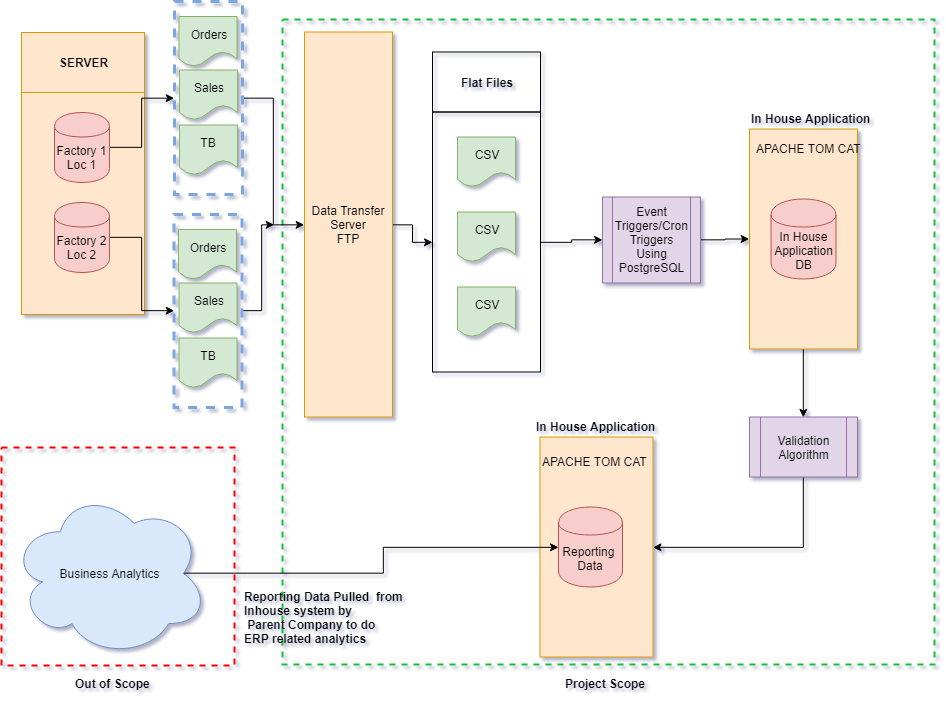

The diagram above was exported from draw.io. Its source (the exported page's mxGraphModel, read from the mxfile embedded in the PNG):
<mxGraphModel dx="1162" dy="623" grid="1" gridSize="10" guides="1" tooltips="1" connect="1" arrows="1" fold="1" page="1" pageScale="1" pageWidth="1100" pageHeight="850" background="none" math="0" shadow="1">
  <root>
    <mxCell id="0" />
    <mxCell id="1" parent="0" />
    <mxCell id="n3ua7oe3s0uFPzJD-yn9-97" value="" style="rounded=0;whiteSpace=wrap;html=1;shadow=0;comic=0;strokeWidth=2;dashed=1;fillColor=none;strokeColor=#15BF37;" vertex="1" parent="1">
      <mxGeometry x="298" y="115" width="652" height="645" as="geometry" />
    </mxCell>
    <mxCell id="n3ua7oe3s0uFPzJD-yn9-96" value="" style="rounded=0;whiteSpace=wrap;html=1;shadow=0;comic=0;strokeWidth=2;dashed=1;fillColor=none;strokeColor=#FF0000;" vertex="1" parent="1">
      <mxGeometry x="17" y="543" width="233" height="218" as="geometry" />
    </mxCell>
    <mxCell id="n3ua7oe3s0uFPzJD-yn9-75" style="edgeStyle=orthogonalEdgeStyle;rounded=0;orthogonalLoop=1;jettySize=auto;html=1;exitX=1;exitY=0.5;exitDx=0;exitDy=0;entryX=0;entryY=0.5;entryDx=0;entryDy=0;" edge="1" parent="1" source="n3ua7oe3s0uFPzJD-yn9-69" target="n3ua7oe3s0uFPzJD-yn9-74">
      <mxGeometry relative="1" as="geometry" />
    </mxCell>
    <mxCell id="n3ua7oe3s0uFPzJD-yn9-69" value="" style="rounded=0;whiteSpace=wrap;html=1;shadow=0;comic=0;strokeColor=#000000;strokeWidth=1;fillColor=none;" vertex="1" parent="1">
      <mxGeometry x="448" y="207.5" width="108" height="260" as="geometry" />
    </mxCell>
    <mxCell id="n3ua7oe3s0uFPzJD-yn9-32" value="" style="rounded=0;whiteSpace=wrap;html=1;shadow=0;comic=0;fillColor=#ffe6cc;strokeColor=#d79b00;" vertex="1" parent="1">
      <mxGeometry x="37" y="178" width="123" height="232" as="geometry" />
    </mxCell>
    <mxCell id="n3ua7oe3s0uFPzJD-yn9-112" style="edgeStyle=orthogonalEdgeStyle;rounded=0;orthogonalLoop=1;jettySize=auto;html=1;exitX=1;exitY=0.5;exitDx=0;exitDy=0;entryX=0;entryY=0.5;entryDx=0;entryDy=0;" edge="1" parent="1" source="n3ua7oe3s0uFPzJD-yn9-33" target="n3ua7oe3s0uFPzJD-yn9-41">
      <mxGeometry relative="1" as="geometry" />
    </mxCell>
    <mxCell id="n3ua7oe3s0uFPzJD-yn9-33" value="Factory 1&lt;br&gt;Loc 1&lt;br&gt;" style="shape=cylinder;whiteSpace=wrap;html=1;boundedLbl=1;backgroundOutline=1;shadow=0;comic=0;fillColor=#f8cecc;strokeColor=#b85450;" vertex="1" parent="1">
      <mxGeometry x="70" y="208" width="55" height="70" as="geometry" />
    </mxCell>
    <mxCell id="n3ua7oe3s0uFPzJD-yn9-113" style="edgeStyle=orthogonalEdgeStyle;rounded=0;orthogonalLoop=1;jettySize=auto;html=1;exitX=1;exitY=0.5;exitDx=0;exitDy=0;entryX=0;entryY=0.5;entryDx=0;entryDy=0;" edge="1" parent="1" source="n3ua7oe3s0uFPzJD-yn9-34" target="n3ua7oe3s0uFPzJD-yn9-106">
      <mxGeometry relative="1" as="geometry" />
    </mxCell>
    <mxCell id="n3ua7oe3s0uFPzJD-yn9-34" value="Factory 2&lt;br&gt;Loc 2&lt;br&gt;" style="shape=cylinder;whiteSpace=wrap;html=1;boundedLbl=1;backgroundOutline=1;shadow=0;comic=0;fillColor=#f8cecc;strokeColor=#b85450;" vertex="1" parent="1">
      <mxGeometry x="70" y="298" width="55" height="70" as="geometry" />
    </mxCell>
    <mxCell id="n3ua7oe3s0uFPzJD-yn9-58" style="edgeStyle=orthogonalEdgeStyle;rounded=0;orthogonalLoop=1;jettySize=auto;html=1;exitX=1;exitY=0.5;exitDx=0;exitDy=0;entryX=0;entryY=0.5;entryDx=0;entryDy=0;" edge="1" parent="1" source="n3ua7oe3s0uFPzJD-yn9-41" target="n3ua7oe3s0uFPzJD-yn9-56">
      <mxGeometry relative="1" as="geometry" />
    </mxCell>
    <mxCell id="n3ua7oe3s0uFPzJD-yn9-41" value="" style="rounded=0;whiteSpace=wrap;html=1;shadow=0;comic=0;dashed=1;fillColor=none;strokeColor=#7EA6E0;strokeWidth=3;" vertex="1" parent="1">
      <mxGeometry x="190" y="97" width="68" height="193" as="geometry" />
    </mxCell>
    <mxCell id="n3ua7oe3s0uFPzJD-yn9-42" value="&lt;b&gt;SERVER&lt;/b&gt;" style="rounded=0;whiteSpace=wrap;html=1;shadow=0;comic=0;strokeColor=#d79b00;strokeWidth=1;fillColor=#ffe6cc;" vertex="1" parent="1">
      <mxGeometry x="37" y="128" width="123" height="60" as="geometry" />
    </mxCell>
    <mxCell id="n3ua7oe3s0uFPzJD-yn9-43" value="Orders" style="shape=document;whiteSpace=wrap;html=1;boundedLbl=1;shadow=0;comic=0;strokeColor=#82b366;strokeWidth=1;fillColor=#d5e8d4;" vertex="1" parent="1">
      <mxGeometry x="194.5" y="112" width="58" height="50" as="geometry" />
    </mxCell>
    <mxCell id="n3ua7oe3s0uFPzJD-yn9-46" value="Sales" style="shape=document;whiteSpace=wrap;html=1;boundedLbl=1;shadow=0;comic=0;strokeColor=#82b366;strokeWidth=1;fillColor=#d5e8d4;" vertex="1" parent="1">
      <mxGeometry x="195" y="165.5" width="58" height="50" as="geometry" />
    </mxCell>
    <mxCell id="n3ua7oe3s0uFPzJD-yn9-47" value="TB" style="shape=document;whiteSpace=wrap;html=1;boundedLbl=1;shadow=0;comic=0;strokeColor=#82b366;strokeWidth=1;fillColor=#d5e8d4;" vertex="1" parent="1">
      <mxGeometry x="195" y="220.5" width="58" height="50" as="geometry" />
    </mxCell>
    <mxCell id="n3ua7oe3s0uFPzJD-yn9-68" style="edgeStyle=orthogonalEdgeStyle;rounded=0;orthogonalLoop=1;jettySize=auto;html=1;exitX=1;exitY=0.5;exitDx=0;exitDy=0;entryX=0;entryY=0.5;entryDx=0;entryDy=0;" edge="1" parent="1" source="n3ua7oe3s0uFPzJD-yn9-56" target="n3ua7oe3s0uFPzJD-yn9-69">
      <mxGeometry relative="1" as="geometry">
        <mxPoint x="496.66666666666674" y="337.8333333333335" as="targetPoint" />
      </mxGeometry>
    </mxCell>
    <mxCell id="n3ua7oe3s0uFPzJD-yn9-56" value="&lt;span&gt;Data Transfer Server&lt;/span&gt;&lt;br&gt;FTP" style="rounded=0;whiteSpace=wrap;html=1;shadow=0;comic=0;strokeColor=#d79b00;strokeWidth=1;fillColor=#ffe6cc;" vertex="1" parent="1">
      <mxGeometry x="320" y="127.5" width="88" height="385" as="geometry" />
    </mxCell>
    <mxCell id="n3ua7oe3s0uFPzJD-yn9-60" value="CSV" style="shape=document;whiteSpace=wrap;html=1;boundedLbl=1;shadow=0;comic=0;strokeColor=#82b366;strokeWidth=1;fillColor=#d5e8d4;" vertex="1" parent="1">
      <mxGeometry x="473" y="232.5" width="58" height="50" as="geometry" />
    </mxCell>
    <mxCell id="n3ua7oe3s0uFPzJD-yn9-62" value="CSV" style="shape=document;whiteSpace=wrap;html=1;boundedLbl=1;shadow=0;comic=0;strokeColor=#82b366;strokeWidth=1;fillColor=#d5e8d4;" vertex="1" parent="1">
      <mxGeometry x="473" y="307.5" width="58" height="50" as="geometry" />
    </mxCell>
    <mxCell id="n3ua7oe3s0uFPzJD-yn9-63" value="CSV" style="shape=document;whiteSpace=wrap;html=1;boundedLbl=1;shadow=0;comic=0;strokeColor=#82b366;strokeWidth=1;fillColor=#d5e8d4;" vertex="1" parent="1">
      <mxGeometry x="473" y="382.5" width="58" height="50" as="geometry" />
    </mxCell>
    <mxCell id="n3ua7oe3s0uFPzJD-yn9-71" value="&lt;b&gt;Flat Files&lt;/b&gt;" style="rounded=0;whiteSpace=wrap;html=1;shadow=0;comic=0;strokeColor=#000000;strokeWidth=1;fillColor=none;" vertex="1" parent="1">
      <mxGeometry x="448" y="147.5" width="108" height="60" as="geometry" />
    </mxCell>
    <mxCell id="n3ua7oe3s0uFPzJD-yn9-83" style="edgeStyle=orthogonalEdgeStyle;rounded=0;orthogonalLoop=1;jettySize=auto;html=1;exitX=1;exitY=0.5;exitDx=0;exitDy=0;entryX=0;entryY=0.5;entryDx=0;entryDy=0;" edge="1" parent="1" source="n3ua7oe3s0uFPzJD-yn9-74" target="n3ua7oe3s0uFPzJD-yn9-77">
      <mxGeometry relative="1" as="geometry" />
    </mxCell>
    <mxCell id="n3ua7oe3s0uFPzJD-yn9-74" value="Event Triggers/Cron Triggers Using PostgreSQL" style="shape=process;whiteSpace=wrap;html=1;backgroundOutline=1;shadow=0;comic=0;strokeColor=#9673a6;strokeWidth=1;fillColor=#e1d5e7;" vertex="1" parent="1">
      <mxGeometry x="618" y="292.5" width="98" height="86" as="geometry" />
    </mxCell>
    <mxCell id="n3ua7oe3s0uFPzJD-yn9-91" style="edgeStyle=orthogonalEdgeStyle;rounded=0;orthogonalLoop=1;jettySize=auto;html=1;exitX=0.5;exitY=1;exitDx=0;exitDy=0;entryX=0.5;entryY=0;entryDx=0;entryDy=0;" edge="1" parent="1" source="n3ua7oe3s0uFPzJD-yn9-77" target="n3ua7oe3s0uFPzJD-yn9-84">
      <mxGeometry relative="1" as="geometry" />
    </mxCell>
    <mxCell id="n3ua7oe3s0uFPzJD-yn9-77" value="" style="rounded=0;whiteSpace=wrap;html=1;shadow=0;comic=0;strokeColor=#d79b00;strokeWidth=1;fillColor=#ffe6cc;" vertex="1" parent="1">
      <mxGeometry x="765" y="224.5" width="108" height="220" as="geometry" />
    </mxCell>
    <mxCell id="n3ua7oe3s0uFPzJD-yn9-78" value="In House Application DB" style="shape=cylinder;whiteSpace=wrap;html=1;boundedLbl=1;backgroundOutline=1;shadow=0;comic=0;strokeColor=#b85450;strokeWidth=1;fillColor=#f8cecc;" vertex="1" parent="1">
      <mxGeometry x="786.5" y="294.5" width="65" height="80" as="geometry" />
    </mxCell>
    <mxCell id="n3ua7oe3s0uFPzJD-yn9-79" value="&lt;b&gt;In House Application&lt;/b&gt;" style="text;html=1;resizable=0;points=[];autosize=1;align=left;verticalAlign=top;spacingTop=-4;" vertex="1" parent="1">
      <mxGeometry x="765" y="204.5" width="130" height="20" as="geometry" />
    </mxCell>
    <mxCell id="n3ua7oe3s0uFPzJD-yn9-80" value="APACHE TOM CAT" style="text;html=1;resizable=0;points=[];autosize=1;align=left;verticalAlign=top;spacingTop=-4;" vertex="1" parent="1">
      <mxGeometry x="770" y="234.5" width="120" height="20" as="geometry" />
    </mxCell>
    <mxCell id="n3ua7oe3s0uFPzJD-yn9-92" style="edgeStyle=orthogonalEdgeStyle;rounded=0;orthogonalLoop=1;jettySize=auto;html=1;exitX=0.5;exitY=1;exitDx=0;exitDy=0;" edge="1" parent="1" source="n3ua7oe3s0uFPzJD-yn9-84" target="n3ua7oe3s0uFPzJD-yn9-86">
      <mxGeometry relative="1" as="geometry" />
    </mxCell>
    <mxCell id="n3ua7oe3s0uFPzJD-yn9-84" value="Validation Algorithm" style="shape=process;whiteSpace=wrap;html=1;backgroundOutline=1;shadow=0;comic=0;strokeColor=#9673a6;strokeWidth=1;fillColor=#e1d5e7;" vertex="1" parent="1">
      <mxGeometry x="765" y="512.5" width="108" height="60" as="geometry" />
    </mxCell>
    <mxCell id="n3ua7oe3s0uFPzJD-yn9-86" value="" style="rounded=0;whiteSpace=wrap;html=1;shadow=0;comic=0;strokeColor=#d79b00;strokeWidth=1;fillColor=#ffe6cc;" vertex="1" parent="1">
      <mxGeometry x="555.5" y="532.5" width="113" height="220" as="geometry" />
    </mxCell>
    <mxCell id="n3ua7oe3s0uFPzJD-yn9-87" value="Reporting&amp;nbsp;&lt;br&gt;Data&lt;br&gt;" style="shape=cylinder;whiteSpace=wrap;html=1;boundedLbl=1;backgroundOutline=1;shadow=0;comic=0;strokeColor=#b85450;strokeWidth=1;fillColor=#f8cecc;" vertex="1" parent="1">
      <mxGeometry x="574" y="602.5" width="64" height="80" as="geometry" />
    </mxCell>
    <mxCell id="n3ua7oe3s0uFPzJD-yn9-88" value="&lt;b&gt;In House Application&lt;/b&gt;" style="text;html=1;resizable=0;points=[];autosize=1;align=left;verticalAlign=top;spacingTop=-4;" vertex="1" parent="1">
      <mxGeometry x="549.5" y="512.5" width="130" height="20" as="geometry" />
    </mxCell>
    <mxCell id="n3ua7oe3s0uFPzJD-yn9-89" value="APACHE TOM CAT" style="text;html=1;resizable=0;points=[];autosize=1;align=left;verticalAlign=top;spacingTop=-4;" vertex="1" parent="1">
      <mxGeometry x="555.5" y="547.5" width="120" height="20" as="geometry" />
    </mxCell>
    <mxCell id="n3ua7oe3s0uFPzJD-yn9-99" style="edgeStyle=orthogonalEdgeStyle;rounded=0;orthogonalLoop=1;jettySize=auto;html=1;exitX=0.875;exitY=0.5;exitDx=0;exitDy=0;exitPerimeter=0;" edge="1" parent="1" source="n3ua7oe3s0uFPzJD-yn9-93" target="n3ua7oe3s0uFPzJD-yn9-87">
      <mxGeometry relative="1" as="geometry" />
    </mxCell>
    <mxCell id="n3ua7oe3s0uFPzJD-yn9-93" value="Business Analytics" style="ellipse;shape=cloud;whiteSpace=wrap;html=1;shadow=0;comic=0;strokeColor=#6c8ebf;strokeWidth=1;fillColor=#dae8fc;" vertex="1" parent="1">
      <mxGeometry x="26.5" y="585.5" width="197" height="167" as="geometry" />
    </mxCell>
    <mxCell id="n3ua7oe3s0uFPzJD-yn9-95" value="&lt;b&gt;Reporting Data Pulled&amp;nbsp; from &lt;br&gt;Inhouse system by&amp;nbsp;&lt;br&gt;&amp;nbsp;Parent Company to do &lt;br&gt;ERP related analytics&lt;/b&gt;" style="text;html=1;resizable=0;points=[];autosize=1;align=left;verticalAlign=top;spacingTop=-4;shadow=1;" vertex="1" parent="1">
      <mxGeometry x="258" y="682.5" width="180" height="60" as="geometry" />
    </mxCell>
    <mxCell id="n3ua7oe3s0uFPzJD-yn9-100" value="&lt;b&gt;Out of Scope&lt;/b&gt;" style="text;html=1;resizable=0;points=[];autosize=1;align=left;verticalAlign=top;spacingTop=-4;" vertex="1" parent="1">
      <mxGeometry x="88.5" y="770" width="90" height="20" as="geometry" />
    </mxCell>
    <mxCell id="n3ua7oe3s0uFPzJD-yn9-101" value="&lt;b&gt;Project Scope&lt;/b&gt;" style="text;html=1;resizable=0;points=[];autosize=1;align=left;verticalAlign=top;spacingTop=-4;" vertex="1" parent="1">
      <mxGeometry x="579" y="770" width="100" height="20" as="geometry" />
    </mxCell>
    <mxCell id="n3ua7oe3s0uFPzJD-yn9-111" style="edgeStyle=orthogonalEdgeStyle;rounded=0;orthogonalLoop=1;jettySize=auto;html=1;" edge="1" parent="1" source="n3ua7oe3s0uFPzJD-yn9-106">
      <mxGeometry relative="1" as="geometry">
        <mxPoint x="290" y="320" as="targetPoint" />
        <Array as="points">
          <mxPoint x="277" y="406" />
          <mxPoint x="277" y="320" />
        </Array>
      </mxGeometry>
    </mxCell>
    <mxCell id="n3ua7oe3s0uFPzJD-yn9-106" value="" style="rounded=0;whiteSpace=wrap;html=1;shadow=0;comic=0;dashed=1;fillColor=none;strokeColor=#7EA6E0;strokeWidth=3;" vertex="1" parent="1">
      <mxGeometry x="189.5" y="310" width="68" height="193" as="geometry" />
    </mxCell>
    <mxCell id="n3ua7oe3s0uFPzJD-yn9-107" value="Orders" style="shape=document;whiteSpace=wrap;html=1;boundedLbl=1;shadow=0;comic=0;strokeColor=#82b366;strokeWidth=1;fillColor=#d5e8d4;" vertex="1" parent="1">
      <mxGeometry x="194" y="325" width="58" height="50" as="geometry" />
    </mxCell>
    <mxCell id="n3ua7oe3s0uFPzJD-yn9-108" value="Sales" style="shape=document;whiteSpace=wrap;html=1;boundedLbl=1;shadow=0;comic=0;strokeColor=#82b366;strokeWidth=1;fillColor=#d5e8d4;" vertex="1" parent="1">
      <mxGeometry x="194.5" y="378.5" width="58" height="50" as="geometry" />
    </mxCell>
    <mxCell id="n3ua7oe3s0uFPzJD-yn9-109" value="TB" style="shape=document;whiteSpace=wrap;html=1;boundedLbl=1;shadow=0;comic=0;strokeColor=#82b366;strokeWidth=1;fillColor=#d5e8d4;" vertex="1" parent="1">
      <mxGeometry x="194.5" y="433.5" width="58" height="50" as="geometry" />
    </mxCell>
  </root>
</mxGraphModel>